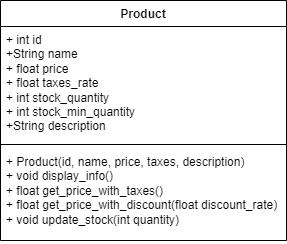

The diagram above was exported from draw.io. Its source (the exported page's mxGraphModel, read from the mxfile embedded in the PNG):
<mxGraphModel dx="1434" dy="844" grid="1" gridSize="10" guides="1" tooltips="1" connect="1" arrows="1" fold="1" page="1" pageScale="1" pageWidth="827" pageHeight="1169" math="0" shadow="0">
  <root>
    <mxCell id="0" />
    <mxCell id="1" parent="0" />
    <mxCell id="2" value="Product" style="swimlane;fontStyle=1;align=center;verticalAlign=top;childLayout=stackLayout;horizontal=1;startSize=26;horizontalStack=0;resizeParent=1;resizeParentMax=0;resizeLast=0;collapsible=1;marginBottom=0;whiteSpace=wrap;html=1;" vertex="1" parent="1">
      <mxGeometry x="254" y="580" width="286" height="240" as="geometry" />
    </mxCell>
    <mxCell id="3" value="+ int id&lt;div&gt;+String name&lt;/div&gt;&lt;div&gt;+ float price&lt;/div&gt;&lt;div&gt;+ float taxes_rate&lt;/div&gt;&lt;div&gt;+ int stock_quantity&lt;/div&gt;&lt;div&gt;+ int stock_min_quantity&lt;/div&gt;&lt;div&gt;+String description&lt;/div&gt;" style="text;strokeColor=none;fillColor=none;align=left;verticalAlign=top;spacingLeft=4;spacingRight=4;overflow=hidden;rotatable=0;points=[[0,0.5],[1,0.5]];portConstraint=eastwest;whiteSpace=wrap;html=1;" vertex="1" parent="2">
      <mxGeometry y="26" width="286" height="114" as="geometry" />
    </mxCell>
    <mxCell id="4" value="" style="line;strokeWidth=1;fillColor=none;align=left;verticalAlign=middle;spacingTop=-1;spacingLeft=3;spacingRight=3;rotatable=0;labelPosition=right;points=[];portConstraint=eastwest;strokeColor=inherit;" vertex="1" parent="2">
      <mxGeometry y="140" width="286" height="8" as="geometry" />
    </mxCell>
    <mxCell id="5" value="+ Product(id, name, price, taxes, description)&lt;div&gt;+ void display_info()&lt;/div&gt;&lt;div&gt;+ float get_price_with_taxes()&lt;/div&gt;&lt;div&gt;+ float get_price_with_discount(float discount_rate)&lt;/div&gt;&lt;div&gt;+ void update_stock(int quantity)&lt;/div&gt;" style="text;strokeColor=none;fillColor=none;align=left;verticalAlign=top;spacingLeft=4;spacingRight=4;overflow=hidden;rotatable=0;points=[[0,0.5],[1,0.5]];portConstraint=eastwest;whiteSpace=wrap;html=1;" vertex="1" parent="2">
      <mxGeometry y="148" width="286" height="92" as="geometry" />
    </mxCell>
  </root>
</mxGraphModel>